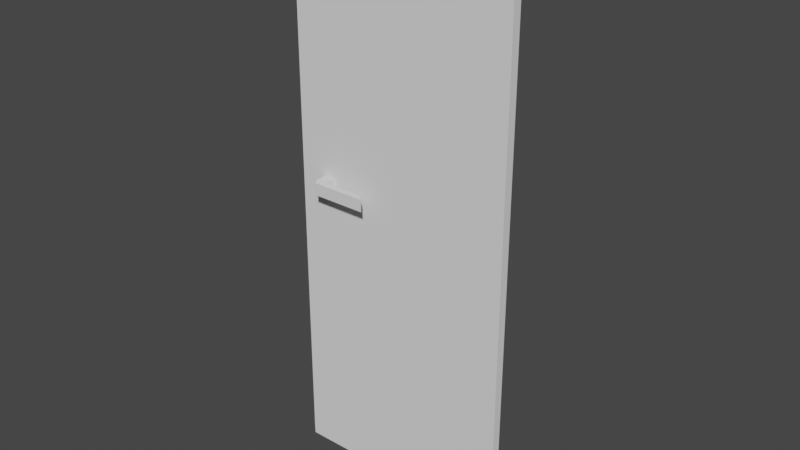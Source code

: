 # Source: porta.blend  (saved by Blender 3.0.42; exported with 4.5.12 LTS)
import bpy
from mathutils import Matrix  # noqa: F401  (used for matrix-valued properties, if any)

bpy.ops.wm.read_factory_settings(use_empty=True)
scene = bpy.context.scene
scene.name = 'Scene'

# ---- collections
col_collection = bpy.data.collections.new('Collection'); scene.collection.children.link(col_collection)

# ---- world
world_world = bpy.data.worlds.new('World'); scene.world = world_world
world_world.use_nodes = True; world_world.node_tree.nodes.clear()
_N = world_world.node_tree.nodes; _L = world_world.node_tree.links
n0 = _N.new('ShaderNodeOutputWorld'); n0.name = 'World Output'; n0.location = (300, 300)
n1 = _N.new('ShaderNodeBackground'); n1.name = 'Background'; n1.location = (10, 300)
n1.inputs[0].default_value = (0.05088, 0.05088, 0.05088, 1.0)
_L.new(n1.outputs[0], n0.inputs[0])
n0.is_active_output = True
world_world.color = (0.05088, 0.05088, 0.05088)
world_world.use_sun_shadow = False
world_world.sun_shadow_jitter_overblur = 0.0

# ---- meshes
me_cube_003 = bpy.data.meshes.new('Cube.003')
me_cube_003.from_pydata([(-1.0, -1.0, -1.0), (-1.0, -1.0, 1.0), (-1.0, 1.0, -1.0), (-1.0, 1.0, 1.0), (1.0, -1.0, -1.0), (1.0, -1.0, 1.0), (1.0, 1.0, -1.0), (1.0, 1.0, 1.0), (-1.0, 1.0, 1.0), (-1.0, 1.0, -1.0), (1.0, 1.0, -1.0), (1.0, 1.0, 1.0), (-1.0, 1.0, 1.0), (-1.0, 1.0, -1.0), (1.0, 1.0, -1.0), (1.0, 1.0, 1.0)], [(6, 10), (11, 7), (2, 9), (8, 3), (10, 14), (15, 11), (9, 13), (12, 8)], [(2, 6, 4, 0), (7, 3, 1, 5), (2, 3, 7, 6), (0, 4, 5, 1), (6, 7, 5, 4)])
_uv = me_cube_003.uv_layers.new(name='UVMap')
_uv.uv.foreach_set('vector', [0.125, 0.5, 0.375, 0.5, 0.375, 0.75, 0.125, 0.75, 0.625, 0.5, 0.875, 0.5, 0.875, 0.75, 0.625, 0.75, 0.125, 0.5, 0.875, 0.5, 0.625, 0.5, 0.375, 0.5, 0.125, 0.75, 0.375, 0.75, 0.625, 0.75, 0.875, 0.75, 0.375, 0.5, 0.625, 0.5, 0.625, 0.75, 0.375, 0.75])
me_cube_003.use_remesh_fix_poles = True
me_cube_003.use_remesh_preserve_attributes = False
me_cube_003.update()
me_cube_005 = bpy.data.meshes.new('Cube.005')
me_cube_005.from_pydata([(-0.04375, -1.0, -1.003), (-0.04375, -1.0, 0.9965), (-0.04375, 1.0, -1.003), (-0.04375, 1.0, 0.9965), (0.04375, 1.0, 1.003), (0.04375, 1.0, -0.9965), (0.04375, -1.0, -0.9965), (0.04375, -1.0, 1.003), (-2.044, 1.0, 0.9965), (-2.044, 1.0, -1.003), (-0.04375, 1.0, -1.003), (-0.04375, 1.0, 0.9965), (-2.044, 1.033, 0.9965), (-2.044, 1.033, -1.003), (-0.04375, 1.033, -1.003), (-0.04375, 1.033, 0.9965), (-2.044, -1.0, -1.003), (-2.044, -1.0, 0.9965), (-0.04375, -1.0, -1.003), (-0.04375, -1.0, 0.9965), (-2.044, -1.033, -1.003), (-2.044, -1.033, 0.9965), (-0.04375, -1.033, 0.9965), (-0.04375, -1.033, -1.003), (-2.044, -1.0, -1.003), (-2.044, -1.0, 0.9965), (-2.044, 1.0, -1.003), (-2.044, 1.0, 0.9965), (-2.131, 1.0, -1.003), (-2.131, -1.0, -1.003), (-2.131, -1.0, 0.9965), (-2.131, 1.0, 0.9965), (0.04375, 1.032, 1.003), (0.04375, 1.032, -0.9965), (-2.131, 1.034, -1.003), (-2.131, 1.034, 0.9965), (0.04251, -1.033, 1.003), (0.04251, -1.033, -0.9966), (-2.129, -1.033, -1.01), (-2.129, -1.033, 0.9897)], [(1, 22), (20, 24)], [(3, 1, 7, 4), (5, 4, 7, 6), (2, 3, 4, 5), (1, 0, 6, 7), (0, 2, 5, 6), (8, 11, 15, 12), (13, 12, 15, 14), (9, 8, 12, 13), (11, 10, 14, 15), (10, 9, 13, 14), (9, 10, 11, 8), (17, 16, 20, 21), (23, 22, 21, 20), (16, 18, 23, 20), (19, 17, 21, 22), (18, 19, 22, 23), (16, 17, 19, 18), (24, 25, 30, 29), (29, 30, 31, 28), (25, 27, 31, 30), (26, 24, 29, 28), (27, 26, 28, 31), (26, 27, 25, 24), (19, 11, 10, 18), (4, 5, 33, 32), (14, 15, 32, 33), (28, 31, 35, 34), (12, 13, 34, 35), (22, 23, 37, 36), (36, 37, 6, 7), (21, 20, 38, 39), (38, 29, 30, 39), (7, 19, 22, 36), (0, 6, 37, 23), (2, 14, 33, 5), (15, 3, 4, 32), (39, 30, 25, 21), (29, 38, 20, 16), (28, 34, 13, 26), (35, 31, 27, 12)])
_uv = me_cube_005.uv_layers.new(name='UVMap')
_uv.uv.foreach_set('vector', [0.625, 0.5, 0.625, 0.75, 0.625, 0.75, 0.625, 0.5, 0.375, 0.5, 0.625, 0.5, 0.625, 0.75, 0.375, 0.75, 0.375, 0.5, 0.625, 0.5, 0.625, 0.5, 0.375, 0.5, 0.625, 0.75, 0.375, 0.75, 0.375, 0.75, 0.625, 0.75, 0.375, 0.75, 0.375, 0.5, 0.375, 0.5, 0.375, 0.75, 0.875, 0.5, 0.625, 0.5, 0.625, 0.5, 0.875, 0.5, 0.375, 0.25, 0.625, 0.25, 0.625, 0.5, 0.375, 0.5, 0.375, 0.25, 0.625, 0.25, 0.625, 0.25, 0.375, 0.25, 0.625, 0.5, 0.375, 0.5, 0.375, 0.5, 0.625, 0.5, 0.375, 0.5, 0.125, 0.5, 0.125, 0.5, 0.375, 0.5, 0.125, 0.5, 0.375, 0.5, 0.625, 0.5, 0.875, 0.5, 0.625, 0.0, 0.375, 0.0, 0.375, 0.0, 0.625, 0.0, 0.375, 0.75, 0.625, 0.75, 0.625, 1.0, 0.375, 1.0, 0.125, 0.75, 0.375, 0.75, 0.375, 0.75, 0.125, 0.75, 0.625, 0.75, 0.875, 0.75, 0.875, 0.75, 0.625, 0.75, 0.375, 0.75, 0.625, 0.75, 0.625, 0.75, 0.375, 0.75, 0.125, 0.75, 0.875, 0.75, 0.625, 0.75, 0.375, 0.75, 0.125, 0.75, 0.875, 0.75, 0.875, 0.75, 0.125, 0.75, 0.375, 0.0, 0.625, 0.0, 0.625, 0.25, 0.375, 0.25, 0.875, 0.75, 0.875, 0.5, 0.875, 0.5, 0.875, 0.75, 0.125, 0.5, 0.125, 0.75, 0.125, 0.75, 0.125, 0.5, 0.875, 0.5, 0.125, 0.5, 0.125, 0.5, 0.875, 0.5, 0.125, 0.5, 0.875, 0.5, 0.875, 0.75, 0.125, 0.75, 0.625, 0.75, 0.625, 0.5, 0.375, 0.5, 0.375, 0.75, 0.625, 0.5, 0.375, 0.5, 0.375, 0.5, 0.625, 0.5, 0.375, 0.5, 0.625, 0.5, 0.625, 0.5, 0.375, 0.5, 0.375, 0.25, 0.625, 0.25, 0.625, 0.25, 0.375, 0.25, 0.625, 0.25, 0.375, 0.25, 0.375, 0.25, 0.625, 0.25, 0.625, 0.75, 0.375, 0.75, 0.375, 0.75, 0.625, 0.75, 0.625, 0.75, 0.375, 0.75, 0.375, 0.75, 0.625, 0.75, 0.625, 0.0, 0.375, 0.0, 0.375, 0.0, 0.625, 0.0, 0.375, 0.0, 0.125, 0.75, 0.875, 0.75, 0.625, 0.0, 0.625, 0.75, 0.625, 0.75, 0.625, 0.75, 0.625, 0.75, 0.375, 0.75, 0.375, 0.75, 0.375, 0.75, 0.375, 0.75, 0.375, 0.5, 0.375, 0.5, 0.375, 0.5, 0.375, 0.5, 0.625, 0.5, 0.625, 0.5, 0.625, 0.5, 0.625, 0.5, 0.625, 0.0, 0.875, 0.75, 0.875, 0.75, 0.625, 0.0, 0.125, 0.75, 0.375, 0.0, 0.375, 0.0, 0.375, 0.0, 0.375, 0.25, 0.375, 0.25, 0.375, 0.25, 0.125, 0.5, 0.625, 0.25, 0.625, 0.25, 0.875, 0.5, 0.625, 0.25])
me_cube_005.use_remesh_fix_poles = True
me_cube_005.use_remesh_preserve_attributes = False
me_cube_005.update()
me_plane_001 = bpy.data.meshes.new('Plane.001')
me_plane_001.from_pydata([(-0.4255, 3.255, 0.7747), (-0.4255, -0.4255, 0.7747), (0.4255, -0.4255, 0.7747), (0.4255, 3.255, 0.7747), (-0.4255, 3.768, 1.185), (-0.4255, -0.1686, 1.185), (0.4255, -0.1686, 1.185), (0.4255, 3.768, 1.185), (-1.0, -1.0, 0.0), (1.0, -1.0, 0.0), (-1.0, 1.0, 0.0), (1.0, 1.0, 0.0), (-0.4255, 0.4255, 0.0), (-0.4255, -0.4255, 0.0), (0.4255, -0.4255, 0.0), (0.4255, 0.4255, 0.0), (-0.4255, 0.4255, 0.7747), (-0.4255, -0.4255, 0.7747), (0.4255, -0.4255, 0.7747), (0.4255, 0.4255, 0.7747), (0.4203, 3.255, -1.51), (0.4203, -0.4255, -1.51), (-0.4307, -0.4255, -1.504), (-0.4307, 3.255, -1.504), (0.4176, 3.768, -1.921), (0.4176, -0.1686, -1.921), (-0.4335, -0.1686, -1.915), (-0.4335, 3.768, -1.915), (1.0, -1.0, -0.7391), (-1.0, -1.0, -0.7257), (1.0, 1.0, -0.7391), (-1.0, 1.0, -0.7257), (0.4255, 0.4255, -0.7353), (0.4255, -0.4255, -0.7353), (-0.4255, -0.4255, -0.7296), (-0.4255, 0.4255, -0.7296), (0.4203, 0.4255, -1.51), (0.4203, -0.4255, -1.51), (-0.4307, -0.4255, -1.504), (-0.4307, 0.4255, -1.504)], [], [(5, 6, 7, 4), (1, 2, 6, 5), (2, 3, 7, 6), (0, 1, 5, 4), (0, 4, 7, 3), (0, 3, 2, 1), (14, 15, 19, 18), (13, 12, 10, 8), (14, 13, 8, 9), (15, 14, 9, 11), (12, 15, 11, 10), (12, 13, 17, 16), (15, 12, 16, 19), (13, 14, 18, 17), (13, 12, 15, 14), (25, 26, 27, 24), (21, 22, 26, 25), (22, 23, 27, 26), (20, 21, 25, 24), (20, 24, 27, 23), (20, 23, 22, 21), (34, 35, 39, 38), (33, 32, 30, 28), (34, 33, 28, 29), (35, 34, 29, 31), (32, 35, 31, 30), (32, 33, 37, 36), (35, 32, 36, 39), (33, 34, 38, 37), (33, 32, 35, 34)])
_uv = me_plane_001.uv_layers.new(name='UVMap')
_uv.uv.foreach_set('vector', [0.2872, 0.2872, 0.7128, 0.2872, 0.7128, 0.7128, 0.2872, 0.7128, 0.2872, 0.2872, 0.7128, 0.2872, 0.7128, 0.2872, 0.2872, 0.2872, 0.7128, 0.2872, 0.7128, 0.7128, 0.7128, 0.7128, 0.7128, 0.2872, 0.2872, 0.7128, 0.2872, 0.2872, 0.2872, 0.2872, 0.2872, 0.7128, 0.2872, 0.7128, 0.2872, 0.7128, 0.7128, 0.7128, 0.7128, 0.7128, 0.2872, 0.7128, 0.7128, 0.7128, 0.7128, 0.2872, 0.2872, 0.2872, 0.7128, 0.2872, 0.7128, 0.7128, 0.7128, 0.7128, 0.7128, 0.2872, 0.2872, 0.2872, 0.2872, 0.7128, 0.0, 1.0, 0.0, 0.0, 0.7128, 0.2872, 0.2872, 0.2872, 0.0, 0.0, 1.0, 0.0, 0.7128, 0.7128, 0.7128, 0.2872, 1.0, 0.0, 1.0, 1.0, 0.2872, 0.7128, 0.7128, 0.7128, 1.0, 1.0, 0.0, 1.0, 0.2872, 0.7128, 0.2872, 0.2872, 0.2872, 0.2872, 0.2872, 0.7128, 0.7128, 0.7128, 0.2872, 0.7128, 0.2872, 0.7128, 0.7128, 0.7128, 0.2872, 0.2872, 0.7128, 0.2872, 0.7128, 0.2872, 0.2872, 0.2872, 0.2872, 0.2872, 0.2872, 0.7128, 0.7128, 0.7128, 0.7128, 0.2872, 0.2872, 0.2872, 0.7128, 0.2872, 0.7128, 0.7128, 0.2872, 0.7128, 0.2872, 0.2872, 0.7128, 0.2872, 0.7128, 0.2872, 0.2872, 0.2872, 0.7128, 0.2872, 0.7128, 0.7128, 0.7128, 0.7128, 0.7128, 0.2872, 0.2872, 0.7128, 0.2872, 0.2872, 0.2872, 0.2872, 0.2872, 0.7128, 0.2872, 0.7128, 0.2872, 0.7128, 0.7128, 0.7128, 0.7128, 0.7128, 0.2872, 0.7128, 0.7128, 0.7128, 0.7128, 0.2872, 0.2872, 0.2872, 0.7128, 0.2872, 0.7128, 0.7128, 0.7128, 0.7128, 0.7128, 0.2872, 0.2872, 0.2872, 0.2872, 0.7128, 0.0, 1.0, 0.0, 0.0, 0.7128, 0.2872, 0.2872, 0.2872, 0.0, 0.0, 1.0, 0.0, 0.7128, 0.7128, 0.7128, 0.2872, 1.0, 0.0, 1.0, 1.0, 0.2872, 0.7128, 0.7128, 0.7128, 1.0, 1.0, 0.0, 1.0, 0.2872, 0.7128, 0.2872, 0.2872, 0.2872, 0.2872, 0.2872, 0.7128, 0.7128, 0.7128, 0.2872, 0.7128, 0.2872, 0.7128, 0.7128, 0.7128, 0.2872, 0.2872, 0.7128, 0.2872, 0.7128, 0.2872, 0.2872, 0.2872, 0.2872, 0.2872, 0.2872, 0.7128, 0.7128, 0.7128, 0.7128, 0.2872])
me_plane_001.use_remesh_fix_poles = True
me_plane_001.use_remesh_preserve_attributes = False
me_plane_001.update()

# ---- objects
ob_porta_folha = bpy.data.objects.new('Porta(Folha)', me_cube_003)
ob_porta_batente = bpy.data.objects.new('Porta(Batente)', me_cube_005)
ob_ma_aneta = bpy.data.objects.new('Maçaneta', me_plane_001)

# ---- transforms, parenting, visibility, modifiers, constraints
ob_porta_folha.location = (0.0, 0.0, 1.186)
ob_porta_folha.rotation_euler = (1.571, 0.0, 0.003491)
ob_porta_folha.scale = (0.4, 1.05, 0.0175)
ob_porta_batente.location = (0.4175, 0.001396, 1.186)
ob_porta_batente.rotation_euler = (1.571, 0.0, 0.003491)
ob_porta_batente.scale = (0.4, 1.05, 0.0175)
ob_ma_aneta.location = (-0.3075, -0.02165, 1.258)
ob_ma_aneta.rotation_euler = (1.571, 1.571, 0.0)
ob_ma_aneta.scale = (0.05457, 0.05457, 0.05457)

# ---- collection membership
col_collection.objects.link(ob_porta_folha)
col_collection.objects.link(ob_porta_batente)
col_collection.objects.link(ob_ma_aneta)

# ---- scene / render settings (as saved in the file)
scene.frame_start = 1; scene.frame_end = 250; scene.frame_set(1)
scene.render.engine = 'BLENDER_EEVEE_NEXT'
scene.cycles.sampling_pattern = 'TABULATED_SOBOL'
scene.cycles.use_light_tree = False
scene.view_settings.view_transform = 'Filmic'
bpy.context.view_layer.update()

# ---- added for rendering (the .blend has no active camera and no usable light): camera, sun
cam_auto = bpy.data.cameras.new('AutoCamera')
cam_auto.lens = 50.0
cam_auto.sensor_width = 36.0
cam_auto.clip_end = 1000.0
ob_auto_camera = bpy.data.objects.new('AutoCamera', cam_auto)
scene.collection.objects.link(ob_auto_camera)
ob_auto_camera.location = (2.16943, -2.60491, 2.92192)
ob_auto_camera.rotation_euler = (1.09748, -7.21219e-08, 0.694738)
scene.camera = ob_auto_camera
light_auto_sun = bpy.data.lights.new('AutoSun', 'SUN')
light_auto_sun.energy = 3.0
light_auto_sun.angle = 0.0523599
ob_auto_sun = bpy.data.objects.new('AutoSun', light_auto_sun)
scene.collection.objects.link(ob_auto_sun)
ob_auto_sun.rotation_euler = (0.872665, 0.174533, 0.523599)
bpy.context.view_layer.update()
